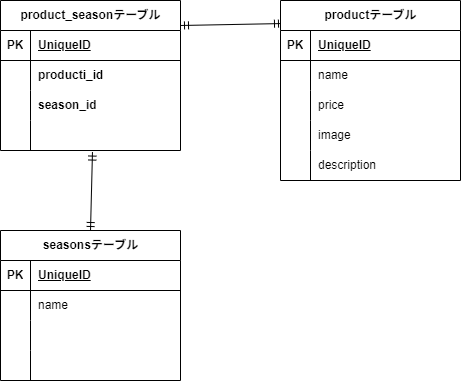

The diagram above was exported from draw.io. Its source (the exported page's mxGraphModel, read from the mxfile embedded in the PNG):
<mxGraphModel dx="700" dy="445" grid="1" gridSize="10" guides="1" tooltips="1" connect="1" arrows="1" fold="1" page="1" pageScale="1" pageWidth="827" pageHeight="1169" math="0" shadow="0">
  <root>
    <mxCell id="0" />
    <mxCell id="1" parent="0" />
    <mxCell id="15" value="seasonsテーブル" style="shape=table;startSize=30;container=1;collapsible=1;childLayout=tableLayout;fixedRows=1;rowLines=0;fontStyle=1;align=center;resizeLast=1;html=1;" vertex="1" parent="1">
      <mxGeometry x="20" y="290" width="180" height="150" as="geometry" />
    </mxCell>
    <mxCell id="16" value="" style="shape=tableRow;horizontal=0;startSize=0;swimlaneHead=0;swimlaneBody=0;fillColor=none;collapsible=0;dropTarget=0;points=[[0,0.5],[1,0.5]];portConstraint=eastwest;top=0;left=0;right=0;bottom=1;" vertex="1" parent="15">
      <mxGeometry y="30" width="180" height="30" as="geometry" />
    </mxCell>
    <mxCell id="17" value="PK" style="shape=partialRectangle;connectable=0;fillColor=none;top=0;left=0;bottom=0;right=0;fontStyle=1;overflow=hidden;whiteSpace=wrap;html=1;" vertex="1" parent="16">
      <mxGeometry width="30" height="30" as="geometry">
        <mxRectangle width="30" height="30" as="alternateBounds" />
      </mxGeometry>
    </mxCell>
    <mxCell id="18" value="UniqueID" style="shape=partialRectangle;connectable=0;fillColor=none;top=0;left=0;bottom=0;right=0;align=left;spacingLeft=6;fontStyle=5;overflow=hidden;whiteSpace=wrap;html=1;" vertex="1" parent="16">
      <mxGeometry x="30" width="150" height="30" as="geometry">
        <mxRectangle width="150" height="30" as="alternateBounds" />
      </mxGeometry>
    </mxCell>
    <mxCell id="19" value="" style="shape=tableRow;horizontal=0;startSize=0;swimlaneHead=0;swimlaneBody=0;fillColor=none;collapsible=0;dropTarget=0;points=[[0,0.5],[1,0.5]];portConstraint=eastwest;top=0;left=0;right=0;bottom=0;" vertex="1" parent="15">
      <mxGeometry y="60" width="180" height="30" as="geometry" />
    </mxCell>
    <mxCell id="20" value="" style="shape=partialRectangle;connectable=0;fillColor=none;top=0;left=0;bottom=0;right=0;editable=1;overflow=hidden;whiteSpace=wrap;html=1;" vertex="1" parent="19">
      <mxGeometry width="30" height="30" as="geometry">
        <mxRectangle width="30" height="30" as="alternateBounds" />
      </mxGeometry>
    </mxCell>
    <mxCell id="21" value="name" style="shape=partialRectangle;connectable=0;fillColor=none;top=0;left=0;bottom=0;right=0;align=left;spacingLeft=6;overflow=hidden;whiteSpace=wrap;html=1;" vertex="1" parent="19">
      <mxGeometry x="30" width="150" height="30" as="geometry">
        <mxRectangle width="150" height="30" as="alternateBounds" />
      </mxGeometry>
    </mxCell>
    <mxCell id="22" value="" style="shape=tableRow;horizontal=0;startSize=0;swimlaneHead=0;swimlaneBody=0;fillColor=none;collapsible=0;dropTarget=0;points=[[0,0.5],[1,0.5]];portConstraint=eastwest;top=0;left=0;right=0;bottom=0;" vertex="1" parent="15">
      <mxGeometry y="90" width="180" height="30" as="geometry" />
    </mxCell>
    <mxCell id="23" value="" style="shape=partialRectangle;connectable=0;fillColor=none;top=0;left=0;bottom=0;right=0;editable=1;overflow=hidden;whiteSpace=wrap;html=1;" vertex="1" parent="22">
      <mxGeometry width="30" height="30" as="geometry">
        <mxRectangle width="30" height="30" as="alternateBounds" />
      </mxGeometry>
    </mxCell>
    <mxCell id="24" value="" style="shape=partialRectangle;connectable=0;fillColor=none;top=0;left=0;bottom=0;right=0;align=left;spacingLeft=6;overflow=hidden;whiteSpace=wrap;html=1;" vertex="1" parent="22">
      <mxGeometry x="30" width="150" height="30" as="geometry">
        <mxRectangle width="150" height="30" as="alternateBounds" />
      </mxGeometry>
    </mxCell>
    <mxCell id="25" value="" style="shape=tableRow;horizontal=0;startSize=0;swimlaneHead=0;swimlaneBody=0;fillColor=none;collapsible=0;dropTarget=0;points=[[0,0.5],[1,0.5]];portConstraint=eastwest;top=0;left=0;right=0;bottom=0;" vertex="1" parent="15">
      <mxGeometry y="120" width="180" height="30" as="geometry" />
    </mxCell>
    <mxCell id="26" value="" style="shape=partialRectangle;connectable=0;fillColor=none;top=0;left=0;bottom=0;right=0;editable=1;overflow=hidden;whiteSpace=wrap;html=1;" vertex="1" parent="25">
      <mxGeometry width="30" height="30" as="geometry">
        <mxRectangle width="30" height="30" as="alternateBounds" />
      </mxGeometry>
    </mxCell>
    <mxCell id="27" value="" style="shape=partialRectangle;connectable=0;fillColor=none;top=0;left=0;bottom=0;right=0;align=left;spacingLeft=6;overflow=hidden;whiteSpace=wrap;html=1;" vertex="1" parent="25">
      <mxGeometry x="30" width="150" height="30" as="geometry">
        <mxRectangle width="150" height="30" as="alternateBounds" />
      </mxGeometry>
    </mxCell>
    <mxCell id="28" value="product_seasonテーブル" style="shape=table;startSize=30;container=1;collapsible=1;childLayout=tableLayout;fixedRows=1;rowLines=0;fontStyle=1;align=center;resizeLast=1;html=1;" vertex="1" parent="1">
      <mxGeometry x="20" y="60" width="180" height="150" as="geometry" />
    </mxCell>
    <mxCell id="29" value="" style="shape=tableRow;horizontal=0;startSize=0;swimlaneHead=0;swimlaneBody=0;fillColor=none;collapsible=0;dropTarget=0;points=[[0,0.5],[1,0.5]];portConstraint=eastwest;top=0;left=0;right=0;bottom=1;" vertex="1" parent="28">
      <mxGeometry y="30" width="180" height="30" as="geometry" />
    </mxCell>
    <mxCell id="30" value="PK" style="shape=partialRectangle;connectable=0;fillColor=none;top=0;left=0;bottom=0;right=0;fontStyle=1;overflow=hidden;whiteSpace=wrap;html=1;" vertex="1" parent="29">
      <mxGeometry width="30" height="30" as="geometry">
        <mxRectangle width="30" height="30" as="alternateBounds" />
      </mxGeometry>
    </mxCell>
    <mxCell id="31" value="UniqueID" style="shape=partialRectangle;connectable=0;fillColor=none;top=0;left=0;bottom=0;right=0;align=left;spacingLeft=6;fontStyle=5;overflow=hidden;whiteSpace=wrap;html=1;" vertex="1" parent="29">
      <mxGeometry x="30" width="150" height="30" as="geometry">
        <mxRectangle width="150" height="30" as="alternateBounds" />
      </mxGeometry>
    </mxCell>
    <mxCell id="32" value="" style="shape=tableRow;horizontal=0;startSize=0;swimlaneHead=0;swimlaneBody=0;fillColor=none;collapsible=0;dropTarget=0;points=[[0,0.5],[1,0.5]];portConstraint=eastwest;top=0;left=0;right=0;bottom=0;" vertex="1" parent="28">
      <mxGeometry y="60" width="180" height="30" as="geometry" />
    </mxCell>
    <mxCell id="33" value="" style="shape=partialRectangle;connectable=0;fillColor=none;top=0;left=0;bottom=0;right=0;editable=1;overflow=hidden;whiteSpace=wrap;html=1;" vertex="1" parent="32">
      <mxGeometry width="30" height="30" as="geometry">
        <mxRectangle width="30" height="30" as="alternateBounds" />
      </mxGeometry>
    </mxCell>
    <mxCell id="34" value="&lt;b&gt;producti_id&lt;/b&gt;" style="shape=partialRectangle;connectable=0;fillColor=none;top=0;left=0;bottom=0;right=0;align=left;spacingLeft=6;overflow=hidden;whiteSpace=wrap;html=1;" vertex="1" parent="32">
      <mxGeometry x="30" width="150" height="30" as="geometry">
        <mxRectangle width="150" height="30" as="alternateBounds" />
      </mxGeometry>
    </mxCell>
    <mxCell id="35" value="" style="shape=tableRow;horizontal=0;startSize=0;swimlaneHead=0;swimlaneBody=0;fillColor=none;collapsible=0;dropTarget=0;points=[[0,0.5],[1,0.5]];portConstraint=eastwest;top=0;left=0;right=0;bottom=0;" vertex="1" parent="28">
      <mxGeometry y="90" width="180" height="30" as="geometry" />
    </mxCell>
    <mxCell id="36" value="" style="shape=partialRectangle;connectable=0;fillColor=none;top=0;left=0;bottom=0;right=0;editable=1;overflow=hidden;whiteSpace=wrap;html=1;" vertex="1" parent="35">
      <mxGeometry width="30" height="30" as="geometry">
        <mxRectangle width="30" height="30" as="alternateBounds" />
      </mxGeometry>
    </mxCell>
    <mxCell id="37" value="&lt;b&gt;season_id&lt;/b&gt;" style="shape=partialRectangle;connectable=0;fillColor=none;top=0;left=0;bottom=0;right=0;align=left;spacingLeft=6;overflow=hidden;whiteSpace=wrap;html=1;" vertex="1" parent="35">
      <mxGeometry x="30" width="150" height="30" as="geometry">
        <mxRectangle width="150" height="30" as="alternateBounds" />
      </mxGeometry>
    </mxCell>
    <mxCell id="38" value="" style="shape=tableRow;horizontal=0;startSize=0;swimlaneHead=0;swimlaneBody=0;fillColor=none;collapsible=0;dropTarget=0;points=[[0,0.5],[1,0.5]];portConstraint=eastwest;top=0;left=0;right=0;bottom=0;" vertex="1" parent="28">
      <mxGeometry y="120" width="180" height="30" as="geometry" />
    </mxCell>
    <mxCell id="39" value="" style="shape=partialRectangle;connectable=0;fillColor=none;top=0;left=0;bottom=0;right=0;editable=1;overflow=hidden;whiteSpace=wrap;html=1;" vertex="1" parent="38">
      <mxGeometry width="30" height="30" as="geometry">
        <mxRectangle width="30" height="30" as="alternateBounds" />
      </mxGeometry>
    </mxCell>
    <mxCell id="40" value="" style="shape=partialRectangle;connectable=0;fillColor=none;top=0;left=0;bottom=0;right=0;align=left;spacingLeft=6;overflow=hidden;whiteSpace=wrap;html=1;" vertex="1" parent="38">
      <mxGeometry x="30" width="150" height="30" as="geometry">
        <mxRectangle width="150" height="30" as="alternateBounds" />
      </mxGeometry>
    </mxCell>
    <mxCell id="44" value="" style="fontSize=12;html=1;endArrow=ERmandOne;startArrow=ERmandOne;entryX=0.011;entryY=0.128;entryDx=0;entryDy=0;exitX=1;exitY=0.5;exitDx=0;exitDy=0;entryPerimeter=0;" edge="1" parent="1" target="63">
      <mxGeometry width="100" height="100" relative="1" as="geometry">
        <mxPoint x="200" y="85" as="sourcePoint" />
        <mxPoint x="290" y="115" as="targetPoint" />
      </mxGeometry>
    </mxCell>
    <mxCell id="45" value="" style="fontSize=12;html=1;endArrow=ERmandOne;startArrow=ERmandOne;entryX=0.5;entryY=0;entryDx=0;entryDy=0;exitX=0.511;exitY=1.052;exitDx=0;exitDy=0;exitPerimeter=0;" edge="1" parent="1" source="38" target="15">
      <mxGeometry width="100" height="100" relative="1" as="geometry">
        <mxPoint x="110" y="220" as="sourcePoint" />
        <mxPoint x="410" y="200" as="targetPoint" />
      </mxGeometry>
    </mxCell>
    <mxCell id="63" value="productテーブル" style="shape=table;startSize=30;container=1;collapsible=1;childLayout=tableLayout;fixedRows=1;rowLines=0;fontStyle=1;align=center;resizeLast=1;html=1;" vertex="1" parent="1">
      <mxGeometry x="300" y="60" width="180" height="180" as="geometry" />
    </mxCell>
    <mxCell id="64" value="" style="shape=tableRow;horizontal=0;startSize=0;swimlaneHead=0;swimlaneBody=0;fillColor=none;collapsible=0;dropTarget=0;points=[[0,0.5],[1,0.5]];portConstraint=eastwest;top=0;left=0;right=0;bottom=1;" vertex="1" parent="63">
      <mxGeometry y="30" width="180" height="30" as="geometry" />
    </mxCell>
    <mxCell id="65" value="PK" style="shape=partialRectangle;connectable=0;fillColor=none;top=0;left=0;bottom=0;right=0;fontStyle=1;overflow=hidden;whiteSpace=wrap;html=1;" vertex="1" parent="64">
      <mxGeometry width="30" height="30" as="geometry">
        <mxRectangle width="30" height="30" as="alternateBounds" />
      </mxGeometry>
    </mxCell>
    <mxCell id="66" value="UniqueID" style="shape=partialRectangle;connectable=0;fillColor=none;top=0;left=0;bottom=0;right=0;align=left;spacingLeft=6;fontStyle=5;overflow=hidden;whiteSpace=wrap;html=1;" vertex="1" parent="64">
      <mxGeometry x="30" width="150" height="30" as="geometry">
        <mxRectangle width="150" height="30" as="alternateBounds" />
      </mxGeometry>
    </mxCell>
    <mxCell id="67" value="" style="shape=tableRow;horizontal=0;startSize=0;swimlaneHead=0;swimlaneBody=0;fillColor=none;collapsible=0;dropTarget=0;points=[[0,0.5],[1,0.5]];portConstraint=eastwest;top=0;left=0;right=0;bottom=0;" vertex="1" parent="63">
      <mxGeometry y="60" width="180" height="30" as="geometry" />
    </mxCell>
    <mxCell id="68" value="" style="shape=partialRectangle;connectable=0;fillColor=none;top=0;left=0;bottom=0;right=0;editable=1;overflow=hidden;whiteSpace=wrap;html=1;" vertex="1" parent="67">
      <mxGeometry width="30" height="30" as="geometry">
        <mxRectangle width="30" height="30" as="alternateBounds" />
      </mxGeometry>
    </mxCell>
    <mxCell id="69" value="name" style="shape=partialRectangle;connectable=0;fillColor=none;top=0;left=0;bottom=0;right=0;align=left;spacingLeft=6;overflow=hidden;whiteSpace=wrap;html=1;" vertex="1" parent="67">
      <mxGeometry x="30" width="150" height="30" as="geometry">
        <mxRectangle width="150" height="30" as="alternateBounds" />
      </mxGeometry>
    </mxCell>
    <mxCell id="70" value="" style="shape=tableRow;horizontal=0;startSize=0;swimlaneHead=0;swimlaneBody=0;fillColor=none;collapsible=0;dropTarget=0;points=[[0,0.5],[1,0.5]];portConstraint=eastwest;top=0;left=0;right=0;bottom=0;" vertex="1" parent="63">
      <mxGeometry y="90" width="180" height="30" as="geometry" />
    </mxCell>
    <mxCell id="71" value="" style="shape=partialRectangle;connectable=0;fillColor=none;top=0;left=0;bottom=0;right=0;editable=1;overflow=hidden;whiteSpace=wrap;html=1;" vertex="1" parent="70">
      <mxGeometry width="30" height="30" as="geometry">
        <mxRectangle width="30" height="30" as="alternateBounds" />
      </mxGeometry>
    </mxCell>
    <mxCell id="72" value="price" style="shape=partialRectangle;connectable=0;fillColor=none;top=0;left=0;bottom=0;right=0;align=left;spacingLeft=6;overflow=hidden;whiteSpace=wrap;html=1;" vertex="1" parent="70">
      <mxGeometry x="30" width="150" height="30" as="geometry">
        <mxRectangle width="150" height="30" as="alternateBounds" />
      </mxGeometry>
    </mxCell>
    <mxCell id="73" value="" style="shape=tableRow;horizontal=0;startSize=0;swimlaneHead=0;swimlaneBody=0;fillColor=none;collapsible=0;dropTarget=0;points=[[0,0.5],[1,0.5]];portConstraint=eastwest;top=0;left=0;right=0;bottom=0;" vertex="1" parent="63">
      <mxGeometry y="120" width="180" height="30" as="geometry" />
    </mxCell>
    <mxCell id="74" value="" style="shape=partialRectangle;connectable=0;fillColor=none;top=0;left=0;bottom=0;right=0;editable=1;overflow=hidden;whiteSpace=wrap;html=1;" vertex="1" parent="73">
      <mxGeometry width="30" height="30" as="geometry">
        <mxRectangle width="30" height="30" as="alternateBounds" />
      </mxGeometry>
    </mxCell>
    <mxCell id="75" value="image" style="shape=partialRectangle;connectable=0;fillColor=none;top=0;left=0;bottom=0;right=0;align=left;spacingLeft=6;overflow=hidden;whiteSpace=wrap;html=1;" vertex="1" parent="73">
      <mxGeometry x="30" width="150" height="30" as="geometry">
        <mxRectangle width="150" height="30" as="alternateBounds" />
      </mxGeometry>
    </mxCell>
    <mxCell id="76" value="" style="shape=tableRow;horizontal=0;startSize=0;swimlaneHead=0;swimlaneBody=0;fillColor=none;collapsible=0;dropTarget=0;points=[[0,0.5],[1,0.5]];portConstraint=eastwest;top=0;left=0;right=0;bottom=0;" vertex="1" parent="63">
      <mxGeometry y="150" width="180" height="30" as="geometry" />
    </mxCell>
    <mxCell id="77" value="" style="shape=partialRectangle;connectable=0;fillColor=none;top=0;left=0;bottom=0;right=0;editable=1;overflow=hidden;whiteSpace=wrap;html=1;" vertex="1" parent="76">
      <mxGeometry width="30" height="30" as="geometry">
        <mxRectangle width="30" height="30" as="alternateBounds" />
      </mxGeometry>
    </mxCell>
    <mxCell id="78" value="description" style="shape=partialRectangle;connectable=0;fillColor=none;top=0;left=0;bottom=0;right=0;align=left;spacingLeft=6;overflow=hidden;whiteSpace=wrap;html=1;" vertex="1" parent="76">
      <mxGeometry x="30" width="150" height="30" as="geometry">
        <mxRectangle width="150" height="30" as="alternateBounds" />
      </mxGeometry>
    </mxCell>
  </root>
</mxGraphModel>